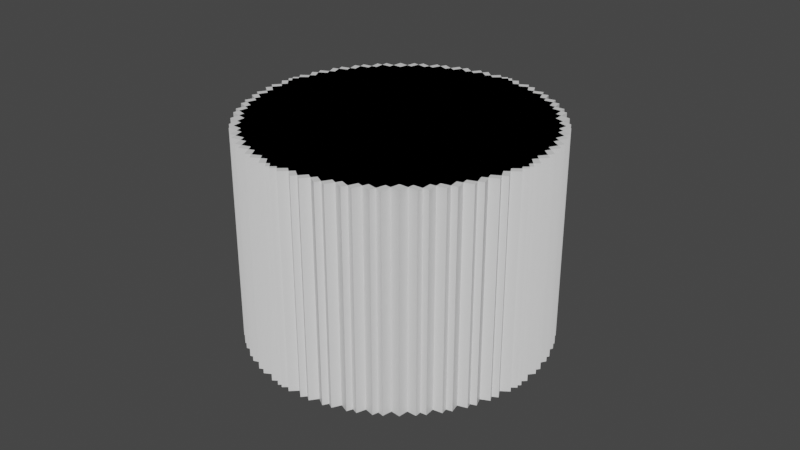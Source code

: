 # Source: friendship_bracelet.blend  (saved by Blender 2.80.75; exported with 4.5.12 LTS)
import bpy
from mathutils import Matrix  # noqa: F401  (used for matrix-valued properties, if any)

bpy.ops.wm.read_factory_settings(use_empty=True)
scene = bpy.context.scene
scene.name = 'Scene'

# ---- collections
col_collection = bpy.data.collections.new('Collection'); scene.collection.children.link(col_collection)

# ---- materials (node trees are filled in below, after node groups)
mat_material = bpy.data.materials.new('Material')
mat_material.alpha_threshold = 0.0
mat_material.use_transparent_shadow = False
mat_material.line_color = (0.0, 0.0, 0.0, 1.0)

# ---- material node trees
mat_material.use_nodes = True; mat_material.node_tree.nodes.clear()
_N = mat_material.node_tree.nodes; _L = mat_material.node_tree.links
n0 = _N.new('ShaderNodeOutputMaterial'); n0.name = 'Material Output'; n0.location = (300, 300)
n1 = _N.new('ShaderNodeBsdfPrincipled'); n1.name = 'Principled BSDF'; n1.location = (10, 300)
n1.distribution = 'GGX'
n1.subsurface_method = 'BURLEY'
n1.inputs[2].default_value = 0.4
n1.inputs[3].default_value = 1.45
n1.inputs[27].default_value = (0.0, 0.0, 0.0, 1.0)
n1.inputs[28].default_value = 1.0
_L.new(n1.outputs[0], n0.inputs[0])
n0.is_active_output = True

# ---- world
world_world = bpy.data.worlds.new('World'); scene.world = world_world
world_world.use_nodes = True; world_world.node_tree.nodes.clear()
_N = world_world.node_tree.nodes; _L = world_world.node_tree.links
n0 = _N.new('ShaderNodeOutputWorld'); n0.name = 'World Output'; n0.location = (300, 300)
n1 = _N.new('ShaderNodeBackground'); n1.name = 'Background'; n1.location = (10, 300)
n1.inputs[0].default_value = (0.05088, 0.05088, 0.05088, 1.0)
_L.new(n1.outputs[0], n0.inputs[0])
n0.is_active_output = True
world_world.color = (0.05088, 0.05088, 0.05088)
world_world.use_sun_shadow = False
world_world.sun_shadow_jitter_overblur = 0.0

# ---- meshes
me_cube_001 = bpy.data.meshes.new('Cube.001')
me_cube_001.from_pydata([(1.0, 1.0, 1.0), (1.0, 1.0, -1.0), (1.0, -1.0, 1.0), (1.0, -1.0, -1.0), (-1.0, 1.0, 1.0), (-1.0, 1.0, -1.0), (-1.0, -1.0, 1.0), (-1.0, -1.0, -1.0)], [], [(0, 4, 6, 2), (3, 2, 6, 7), (7, 6, 4, 5), (5, 1, 3, 7), (1, 0, 2, 3), (5, 4, 0, 1)])
_uv = me_cube_001.uv_layers.new(name='UVMap')
_uv.uv.foreach_set('vector', [0.375, 0.0, 0.625, 0.0, 0.625, 0.25, 0.375, 0.25, 0.375, 0.25, 0.625, 0.25, 0.625, 0.5, 0.375, 0.5, 0.375, 0.5, 0.625, 0.5, 0.625, 0.75, 0.375, 0.75, 0.375, 0.75, 0.625, 0.75, 0.625, 1.0, 0.375, 1.0, 0.125, 0.5, 0.375, 0.5, 0.375, 0.75, 0.125, 0.75, 0.625, 0.5, 0.875, 0.5, 0.875, 0.75, 0.625, 0.75])
me_cube_001.materials.append(mat_material)
me_cube_001.use_remesh_preserve_volume = False
me_cube_001.use_remesh_preserve_attributes = False
me_cube_001.use_mirror_vertex_groups = False
me_cube_001.update()

# ---- objects
ob_cube_001 = bpy.data.objects.new('Cube.001', me_cube_001)
ob_empty = bpy.data.objects.new('Empty', None)

# ---- transforms, parenting, visibility, modifiers, constraints
ob_cube_001.location = (0.0, 0.0, 0.0)
ob_cube_001.rotation_euler = (0.0, -0.0, -0.8622)
ob_cube_001.lock_rotations_4d = False
ob_cube_001.empty_display_type = 'ARROWS'
ob_cube_001.lineart.crease_threshold = 0.0
_m = ob_cube_001.modifiers.new('Array', 'ARRAY')
_m.count = 21
_m.fit_length = 15.5
_m.constant_offset_displace = (0.05, 0.0, 0.0)
_m.use_relative_offset = False
_m.relative_offset_displace = (1.4, 0.5, 0.0)
_m.use_merge_vertices_cap = True
_m.merge_threshold = 0.0
_m.use_object_offset = True
_m.offset_object = ob_empty
ob_empty.location = (0.0, 0.0, 0.0)
ob_empty.lineart.crease_threshold = 0.0

# ---- collection membership
col_collection.objects.link(ob_cube_001)
col_collection.objects.link(ob_empty)

# ---- scene / render settings (as saved in the file)
scene.frame_start = 1; scene.frame_end = 250; scene.frame_set(1)
scene.render.engine = 'BLENDER_EEVEE_NEXT'
scene.cycles.use_denoising = False
scene.cycles.samples = 128
scene.cycles.sampling_pattern = 'TABULATED_SOBOL'
scene.cycles.use_adaptive_sampling = False
scene.cycles.use_light_tree = False
scene.view_settings.view_transform = 'Filmic'
bpy.context.view_layer.update()

# ---- added for rendering (the .blend has no active camera and no usable light): camera, sun
cam_auto = bpy.data.cameras.new('AutoCamera')
cam_auto.lens = 50.0
cam_auto.sensor_width = 36.0
cam_auto.clip_end = 1000.0
ob_auto_camera = bpy.data.objects.new('AutoCamera', cam_auto)
scene.collection.objects.link(ob_auto_camera)
ob_auto_camera.location = (5.53606, -6.64328, 4.42885)
ob_auto_camera.rotation_euler = (1.09748, -7.21219e-08, 0.694738)
scene.camera = ob_auto_camera
light_auto_sun = bpy.data.lights.new('AutoSun', 'SUN')
light_auto_sun.energy = 3.0
light_auto_sun.angle = 0.0523599
ob_auto_sun = bpy.data.objects.new('AutoSun', light_auto_sun)
scene.collection.objects.link(ob_auto_sun)
ob_auto_sun.rotation_euler = (0.872665, 0.174533, 0.523599)
bpy.context.view_layer.update()
